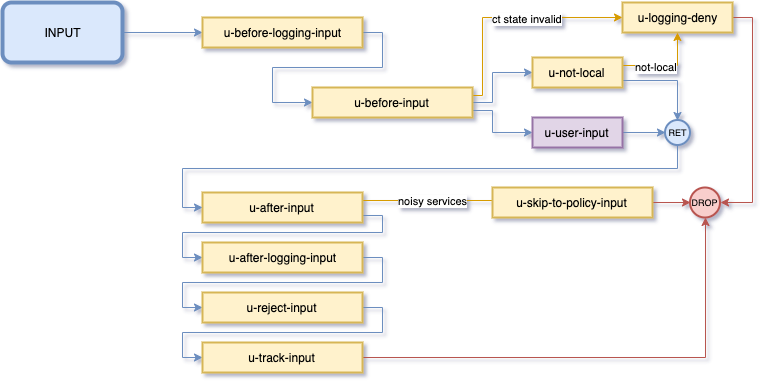

The diagram above was exported from draw.io. Its source (the exported page's mxGraphModel, read from the mxfile embedded in the PNG):
<mxGraphModel dx="1092" dy="989" grid="1" gridSize="10" guides="1" tooltips="1" connect="1" arrows="1" fold="1" page="1" pageScale="1" pageWidth="1654" pageHeight="1169" background="#ffffff" math="0" shadow="1">
  <root>
    <mxCell id="0" />
    <mxCell id="1" parent="0" />
    <mxCell id="2" style="edgeStyle=orthogonalEdgeStyle;rounded=0;orthogonalLoop=1;jettySize=auto;html=1;exitX=1;exitY=0.5;exitDx=0;exitDy=0;entryX=0;entryY=0.5;entryDx=0;entryDy=0;fillColor=#dae8fc;strokeColor=#6c8ebf;" edge="1" source="3" target="5" parent="1">
      <mxGeometry relative="1" as="geometry" />
    </mxCell>
    <mxCell id="3" value="INPUT" style="rounded=1;whiteSpace=wrap;html=1;strokeWidth=4;fillColor=#dae8fc;strokeColor=#6c8ebf;" vertex="1" parent="1">
      <mxGeometry x="80" y="35" width="120" height="60" as="geometry" />
    </mxCell>
    <mxCell id="4" style="edgeStyle=orthogonalEdgeStyle;rounded=0;orthogonalLoop=1;jettySize=auto;html=1;exitX=1;exitY=0.5;exitDx=0;exitDy=0;fontSize=11;fillColor=#dae8fc;strokeColor=#6c8ebf;entryX=0;entryY=0.5;entryDx=0;entryDy=0;" edge="1" source="5" target="10" parent="1">
      <mxGeometry relative="1" as="geometry">
        <mxPoint x="350" y="135" as="targetPoint" />
        <Array as="points">
          <mxPoint x="460" y="65" />
          <mxPoint x="460" y="100" />
          <mxPoint x="350" y="100" />
          <mxPoint x="350" y="135" />
        </Array>
      </mxGeometry>
    </mxCell>
    <mxCell id="5" value="u-before-logging-input" style="rounded=0;whiteSpace=wrap;html=1;strokeWidth=2;fillColor=#fff2cc;strokeColor=#d6b656;" vertex="1" parent="1">
      <mxGeometry x="280" y="50" width="160" height="30" as="geometry" />
    </mxCell>
    <mxCell id="6" style="edgeStyle=orthogonalEdgeStyle;rounded=0;orthogonalLoop=1;jettySize=auto;html=1;exitX=1;exitY=0.5;exitDx=0;exitDy=0;entryX=0;entryY=0.5;entryDx=0;entryDy=0;fillColor=#dae8fc;strokeColor=#6c8ebf;" edge="1" source="10" target="19" parent="1">
      <mxGeometry relative="1" as="geometry">
        <Array as="points">
          <mxPoint x="570" y="135" />
          <mxPoint x="570" y="105" />
        </Array>
      </mxGeometry>
    </mxCell>
    <mxCell id="7" style="edgeStyle=orthogonalEdgeStyle;rounded=0;orthogonalLoop=1;jettySize=auto;html=1;exitX=1;exitY=0.25;exitDx=0;exitDy=0;entryX=0;entryY=0.5;entryDx=0;entryDy=0;fontSize=11;fillColor=#ffe6cc;strokeColor=#d79b00;" edge="1" source="10" target="15" parent="1">
      <mxGeometry relative="1" as="geometry">
        <mxPoint x="730" y="50" as="targetPoint" />
        <Array as="points">
          <mxPoint x="560" y="128" />
          <mxPoint x="560" y="50" />
        </Array>
      </mxGeometry>
    </mxCell>
    <mxCell id="8" value="ct state invalid" style="text;html=1;align=center;verticalAlign=middle;resizable=0;points=[];;labelBackgroundColor=#ffffff;fontSize=11;" vertex="1" connectable="0" parent="7">
      <mxGeometry x="0.1538" y="-1" relative="1" as="geometry">
        <mxPoint as="offset" />
      </mxGeometry>
    </mxCell>
    <mxCell id="9" style="edgeStyle=orthogonalEdgeStyle;rounded=0;orthogonalLoop=1;jettySize=auto;html=1;exitX=1;exitY=0.75;exitDx=0;exitDy=0;entryX=0;entryY=0.5;entryDx=0;entryDy=0;fontSize=11;fillColor=#dae8fc;strokeColor=#6c8ebf;" edge="1" source="10" target="21" parent="1">
      <mxGeometry relative="1" as="geometry">
        <Array as="points">
          <mxPoint x="570" y="143" />
          <mxPoint x="570" y="165" />
        </Array>
      </mxGeometry>
    </mxCell>
    <mxCell id="10" value="u-before-input" style="rounded=0;whiteSpace=wrap;html=1;strokeWidth=2;fillColor=#fff2cc;strokeColor=#d6b656;" vertex="1" parent="1">
      <mxGeometry x="390" y="120" width="160" height="30" as="geometry" />
    </mxCell>
    <mxCell id="11" value="noisy services" style="edgeStyle=orthogonalEdgeStyle;rounded=0;orthogonalLoop=1;jettySize=auto;html=1;exitX=1;exitY=0.25;exitDx=0;exitDy=0;fontSize=11;fillColor=#ffe6cc;strokeColor=#d79b00;" edge="1" source="13" parent="1">
      <mxGeometry relative="1" as="geometry">
        <mxPoint x="580" y="233" as="targetPoint" />
      </mxGeometry>
    </mxCell>
    <mxCell id="12" style="edgeStyle=orthogonalEdgeStyle;rounded=0;orthogonalLoop=1;jettySize=auto;html=1;exitX=1;exitY=0.75;exitDx=0;exitDy=0;entryX=0;entryY=0.5;entryDx=0;entryDy=0;fontSize=11;fillColor=#dae8fc;strokeColor=#6c8ebf;" edge="1" source="13" target="23" parent="1">
      <mxGeometry relative="1" as="geometry">
        <Array as="points">
          <mxPoint x="460" y="248" />
          <mxPoint x="460" y="265" />
          <mxPoint x="260" y="265" />
          <mxPoint x="260" y="290" />
        </Array>
      </mxGeometry>
    </mxCell>
    <mxCell id="13" value="u-after-input" style="rounded=0;whiteSpace=wrap;html=1;strokeWidth=2;fillColor=#fff2cc;strokeColor=#d6b656;" vertex="1" parent="1">
      <mxGeometry x="280" y="225" width="160" height="30" as="geometry" />
    </mxCell>
    <mxCell id="14" style="edgeStyle=orthogonalEdgeStyle;rounded=0;orthogonalLoop=1;jettySize=auto;html=1;entryX=1;entryY=0.5;entryDx=0;entryDy=0;fillColor=#f8cecc;strokeColor=#b85450;exitX=1;exitY=0.5;exitDx=0;exitDy=0;" edge="1" source="15" target="28" parent="1">
      <mxGeometry relative="1" as="geometry">
        <mxPoint x="970" y="30" as="sourcePoint" />
      </mxGeometry>
    </mxCell>
    <mxCell id="15" value="u-logging-deny" style="rounded=0;whiteSpace=wrap;html=1;strokeWidth=2;fillColor=#fff2cc;strokeColor=#d6b656;" vertex="1" parent="1">
      <mxGeometry x="700" y="35" width="110" height="30" as="geometry" />
    </mxCell>
    <mxCell id="16" style="edgeStyle=orthogonalEdgeStyle;rounded=0;orthogonalLoop=1;jettySize=auto;html=1;exitX=1;exitY=0.25;exitDx=0;exitDy=0;fillColor=#ffe6cc;strokeColor=#d79b00;entryX=0.5;entryY=1;entryDx=0;entryDy=0;" edge="1" source="19" target="15" parent="1">
      <mxGeometry relative="1" as="geometry">
        <mxPoint x="840" y="90" as="targetPoint" />
      </mxGeometry>
    </mxCell>
    <mxCell id="17" value="not-local&lt;br&gt;" style="text;html=1;align=center;verticalAlign=middle;resizable=0;points=[];;labelBackgroundColor=#ffffff;fontSize=11;" vertex="1" connectable="0" parent="16">
      <mxGeometry x="-0.2571" y="-1" relative="1" as="geometry">
        <mxPoint as="offset" />
      </mxGeometry>
    </mxCell>
    <mxCell id="18" style="edgeStyle=orthogonalEdgeStyle;rounded=0;orthogonalLoop=1;jettySize=auto;html=1;exitX=1;exitY=0.75;exitDx=0;exitDy=0;entryX=0.5;entryY=0;entryDx=0;entryDy=0;fontSize=11;fillColor=#dae8fc;strokeColor=#6c8ebf;" edge="1" source="19" target="30" parent="1">
      <mxGeometry relative="1" as="geometry" />
    </mxCell>
    <mxCell id="19" value="u-not-local" style="rounded=0;whiteSpace=wrap;html=1;strokeWidth=2;fillColor=#fff2cc;strokeColor=#d6b656;" vertex="1" parent="1">
      <mxGeometry x="610" y="90" width="90" height="30" as="geometry" />
    </mxCell>
    <mxCell id="20" style="edgeStyle=orthogonalEdgeStyle;rounded=0;orthogonalLoop=1;jettySize=auto;html=1;exitX=1;exitY=0.5;exitDx=0;exitDy=0;entryX=0;entryY=0.5;entryDx=0;entryDy=0;fontSize=11;fillColor=#dae8fc;strokeColor=#6c8ebf;" edge="1" source="21" target="30" parent="1">
      <mxGeometry relative="1" as="geometry" />
    </mxCell>
    <mxCell id="21" value="u-user-input" style="rounded=0;whiteSpace=wrap;html=1;strokeWidth=2;fillColor=#e1d5e7;strokeColor=#9673a6;" vertex="1" parent="1">
      <mxGeometry x="610" y="150" width="90" height="30" as="geometry" />
    </mxCell>
    <mxCell id="22" style="edgeStyle=orthogonalEdgeStyle;rounded=0;orthogonalLoop=1;jettySize=auto;html=1;exitX=1;exitY=0.5;exitDx=0;exitDy=0;entryX=0;entryY=0.5;entryDx=0;entryDy=0;fontSize=11;fillColor=#dae8fc;strokeColor=#6c8ebf;" edge="1" source="23" target="25" parent="1">
      <mxGeometry relative="1" as="geometry">
        <Array as="points">
          <mxPoint x="460" y="290" />
          <mxPoint x="460" y="315" />
          <mxPoint x="260" y="315" />
          <mxPoint x="260" y="340" />
        </Array>
      </mxGeometry>
    </mxCell>
    <mxCell id="23" value="u-after-logging-input" style="rounded=0;whiteSpace=wrap;html=1;strokeWidth=2;fillColor=#fff2cc;strokeColor=#d6b656;" vertex="1" parent="1">
      <mxGeometry x="280" y="275" width="160" height="30" as="geometry" />
    </mxCell>
    <mxCell id="24" style="edgeStyle=orthogonalEdgeStyle;rounded=0;orthogonalLoop=1;jettySize=auto;html=1;exitX=1;exitY=0.5;exitDx=0;exitDy=0;entryX=0;entryY=0.5;entryDx=0;entryDy=0;fontSize=11;fillColor=#dae8fc;strokeColor=#6c8ebf;" edge="1" source="25" target="27" parent="1">
      <mxGeometry relative="1" as="geometry">
        <Array as="points">
          <mxPoint x="460" y="340" />
          <mxPoint x="460" y="365" />
          <mxPoint x="260" y="365" />
          <mxPoint x="260" y="390" />
        </Array>
      </mxGeometry>
    </mxCell>
    <mxCell id="25" value="u-reject-input" style="rounded=0;whiteSpace=wrap;html=1;strokeWidth=2;fillColor=#fff2cc;strokeColor=#d6b656;" vertex="1" parent="1">
      <mxGeometry x="280" y="325" width="160" height="30" as="geometry" />
    </mxCell>
    <mxCell id="26" style="edgeStyle=orthogonalEdgeStyle;rounded=0;orthogonalLoop=1;jettySize=auto;html=1;exitX=1;exitY=0.5;exitDx=0;exitDy=0;entryX=0.5;entryY=1;entryDx=0;entryDy=0;fontSize=11;fillColor=#f8cecc;strokeColor=#b85450;" edge="1" source="27" target="28" parent="1">
      <mxGeometry relative="1" as="geometry" />
    </mxCell>
    <mxCell id="27" value="u-track-input" style="rounded=0;whiteSpace=wrap;html=1;strokeWidth=2;fillColor=#fff2cc;strokeColor=#d6b656;" vertex="1" parent="1">
      <mxGeometry x="280" y="375" width="160" height="30" as="geometry" />
    </mxCell>
    <mxCell id="28" value="DROP" style="ellipse;whiteSpace=wrap;html=1;strokeWidth=2;fillColor=#f8cecc;strokeColor=#b85450;fontSize=9;" vertex="1" parent="1">
      <mxGeometry x="767.5" y="220" width="30" height="30" as="geometry" />
    </mxCell>
    <mxCell id="29" style="edgeStyle=orthogonalEdgeStyle;rounded=0;orthogonalLoop=1;jettySize=auto;html=1;exitX=0.5;exitY=1;exitDx=0;exitDy=0;entryX=0;entryY=0.5;entryDx=0;entryDy=0;fontSize=11;fillColor=#dae8fc;strokeColor=#6c8ebf;" edge="1" source="30" target="13" parent="1">
      <mxGeometry relative="1" as="geometry" />
    </mxCell>
    <mxCell id="30" value="RET" style="ellipse;whiteSpace=wrap;html=1;strokeWidth=2;fillColor=#dae8fc;strokeColor=#6c8ebf;fontSize=9;" vertex="1" parent="1">
      <mxGeometry x="742.5" y="152.5" width="25" height="25" as="geometry" />
    </mxCell>
    <mxCell id="31" style="edgeStyle=orthogonalEdgeStyle;rounded=0;orthogonalLoop=1;jettySize=auto;html=1;exitX=1;exitY=0.5;exitDx=0;exitDy=0;entryX=0;entryY=0.5;entryDx=0;entryDy=0;fontSize=11;fillColor=#f8cecc;strokeColor=#b85450;" edge="1" source="32" target="28" parent="1">
      <mxGeometry relative="1" as="geometry" />
    </mxCell>
    <mxCell id="32" value="u-skip-to-policy-input" style="rounded=0;whiteSpace=wrap;html=1;strokeWidth=2;fillColor=#fff2cc;strokeColor=#d6b656;" vertex="1" parent="1">
      <mxGeometry x="570" y="220" width="160" height="30" as="geometry" />
    </mxCell>
  </root>
</mxGraphModel>